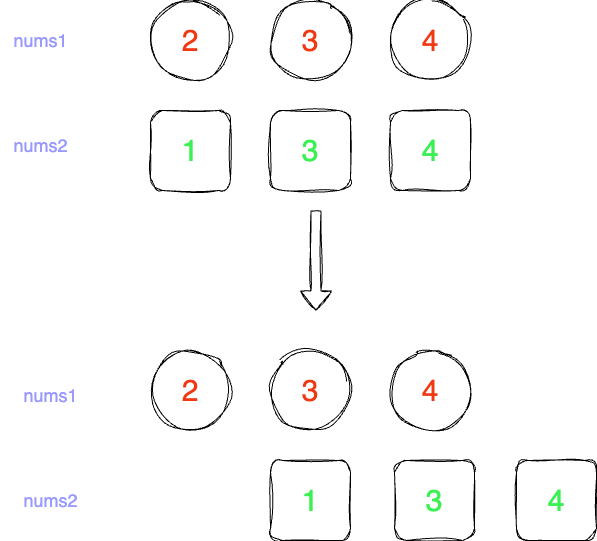

The diagram above was exported from draw.io. Its source (the exported page's mxGraphModel, read from the mxfile embedded in the PNG):
<mxGraphModel dx="697" dy="872" grid="1" gridSize="10" guides="1" tooltips="1" connect="1" arrows="1" fold="1" page="1" pageScale="1" pageWidth="1169" pageHeight="827" background="none" math="0" shadow="1">
  <root>
    <mxCell id="0" />
    <mxCell id="1" parent="0" />
    <mxCell id="2" value="2" style="ellipse;whiteSpace=wrap;html=1;aspect=fixed;fontSize=30;fontColor=#F03813;rounded=1;sketch=1;curveFitting=1;jiggle=2;" parent="1" vertex="1">
      <mxGeometry x="210" y="60" width="80" height="80" as="geometry" />
    </mxCell>
    <mxCell id="3" value="3" style="ellipse;whiteSpace=wrap;html=1;aspect=fixed;fontSize=30;fontColor=#F03813;rounded=1;sketch=1;curveFitting=1;jiggle=2;" parent="1" vertex="1">
      <mxGeometry x="330" y="60" width="80" height="80" as="geometry" />
    </mxCell>
    <mxCell id="4" value="4" style="ellipse;whiteSpace=wrap;html=1;aspect=fixed;fontSize=30;fontColor=#F03813;rounded=1;sketch=1;curveFitting=1;jiggle=2;" parent="1" vertex="1">
      <mxGeometry x="450" y="60" width="80" height="80" as="geometry" />
    </mxCell>
    <mxCell id="5" value="1" style="whiteSpace=wrap;html=1;aspect=fixed;fontSize=30;fontColor=#3AF052;rounded=1;sketch=1;curveFitting=1;jiggle=2;" parent="1" vertex="1">
      <mxGeometry x="210" y="170" width="80" height="80" as="geometry" />
    </mxCell>
    <mxCell id="6" value="3" style="whiteSpace=wrap;html=1;aspect=fixed;fontSize=30;fontColor=#3AF052;rounded=1;sketch=1;curveFitting=1;jiggle=2;" parent="1" vertex="1">
      <mxGeometry x="330" y="170" width="80" height="80" as="geometry" />
    </mxCell>
    <mxCell id="7" value="4" style="whiteSpace=wrap;html=1;aspect=fixed;fontSize=30;fontColor=#3AF052;rounded=1;sketch=1;curveFitting=1;jiggle=2;" parent="1" vertex="1">
      <mxGeometry x="450" y="170" width="80" height="80" as="geometry" />
    </mxCell>
    <mxCell id="14" value="2" style="ellipse;whiteSpace=wrap;html=1;aspect=fixed;fontSize=30;fontColor=#F03813;rounded=1;sketch=1;curveFitting=1;jiggle=2;" parent="1" vertex="1">
      <mxGeometry x="210" y="410" width="80" height="80" as="geometry" />
    </mxCell>
    <mxCell id="15" value="3" style="ellipse;whiteSpace=wrap;html=1;aspect=fixed;fontSize=30;fontColor=#F03813;rounded=1;sketch=1;curveFitting=1;jiggle=2;" parent="1" vertex="1">
      <mxGeometry x="330" y="410" width="80" height="80" as="geometry" />
    </mxCell>
    <mxCell id="16" value="4" style="ellipse;whiteSpace=wrap;html=1;aspect=fixed;fontSize=30;fontColor=#F03813;rounded=1;sketch=1;curveFitting=1;jiggle=2;" parent="1" vertex="1">
      <mxGeometry x="450" y="410" width="80" height="80" as="geometry" />
    </mxCell>
    <mxCell id="17" value="1" style="whiteSpace=wrap;html=1;aspect=fixed;fontSize=30;fontColor=#3AF052;rounded=1;sketch=1;curveFitting=1;jiggle=2;" parent="1" vertex="1">
      <mxGeometry x="330" y="520" width="80" height="80" as="geometry" />
    </mxCell>
    <mxCell id="18" value="3" style="whiteSpace=wrap;html=1;aspect=fixed;fontSize=30;fontColor=#3AF052;rounded=1;sketch=1;curveFitting=1;jiggle=2;" parent="1" vertex="1">
      <mxGeometry x="454" y="520" width="80" height="80" as="geometry" />
    </mxCell>
    <mxCell id="19" value="4" style="whiteSpace=wrap;html=1;aspect=fixed;fontSize=30;fontColor=#3AF052;rounded=1;sketch=1;curveFitting=1;jiggle=2;" parent="1" vertex="1">
      <mxGeometry x="576" y="520" width="80" height="80" as="geometry" />
    </mxCell>
    <mxCell id="22" value="" style="shape=flexArrow;endArrow=classic;html=1;fontSize=30;fontColor=#3AF052;rounded=1;sketch=1;curveFitting=1;jiggle=2;" parent="1" edge="1">
      <mxGeometry width="50" height="50" relative="1" as="geometry">
        <mxPoint x="375.5" y="270" as="sourcePoint" />
        <mxPoint x="375.5" y="370" as="targetPoint" />
      </mxGeometry>
    </mxCell>
    <mxCell id="23" value="nums1" style="text;html=1;align=center;verticalAlign=middle;resizable=0;points=[];autosize=1;strokeColor=none;fillColor=none;fontSize=18;fontColor=#9999FF;rounded=1;sketch=1;curveFitting=1;jiggle=2;" parent="1" vertex="1">
      <mxGeometry x="60" y="80" width="80" height="40" as="geometry" />
    </mxCell>
    <mxCell id="24" value="nums2" style="text;html=1;align=center;verticalAlign=middle;resizable=0;points=[];autosize=1;strokeColor=none;fillColor=none;fontSize=18;fontColor=#9999FF;rounded=1;sketch=1;curveFitting=1;jiggle=2;" parent="1" vertex="1">
      <mxGeometry x="60" y="185" width="80" height="40" as="geometry" />
    </mxCell>
    <mxCell id="25" value="nums1" style="text;html=1;align=center;verticalAlign=middle;resizable=0;points=[];autosize=1;strokeColor=none;fillColor=none;fontSize=18;fontColor=#9999FF;rounded=1;sketch=1;curveFitting=1;jiggle=2;" parent="1" vertex="1">
      <mxGeometry x="70" y="435" width="80" height="40" as="geometry" />
    </mxCell>
    <mxCell id="26" value="nums2" style="text;html=1;align=center;verticalAlign=middle;resizable=0;points=[];autosize=1;strokeColor=none;fillColor=none;fontSize=18;fontColor=#9999FF;rounded=1;sketch=1;curveFitting=1;jiggle=2;" parent="1" vertex="1">
      <mxGeometry x="70" y="540" width="80" height="40" as="geometry" />
    </mxCell>
  </root>
</mxGraphModel>